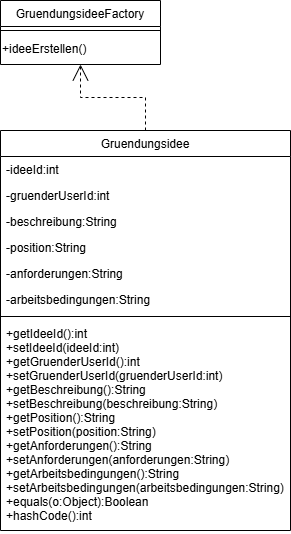

The diagram above was exported from draw.io. Its source (the exported page's mxGraphModel, read from the mxfile embedded in the PNG):
<mxGraphModel dx="1022" dy="626" grid="1" gridSize="10" guides="1" tooltips="1" connect="1" arrows="1" fold="1" page="1" pageScale="1" pageWidth="827" pageHeight="1169" math="0" shadow="0">
  <root>
    <mxCell id="WIyWlLk6GJQsqaUBKTNV-0" />
    <mxCell id="WIyWlLk6GJQsqaUBKTNV-1" parent="WIyWlLk6GJQsqaUBKTNV-0" />
    <mxCell id="zkfFHV4jXpPFQw0GAbJ--0" parent="WIyWlLk6GJQsqaUBKTNV-1" style="swimlane;fontStyle=0;align=center;verticalAlign=top;childLayout=stackLayout;horizontal=1;startSize=26;horizontalStack=0;resizeParent=1;resizeLast=0;collapsible=1;marginBottom=0;rounded=0;shadow=0;strokeWidth=1;" value="Gruendungsidee" vertex="1">
      <mxGeometry height="400" width="290" x="80" y="200" as="geometry">
        <mxRectangle height="26" width="160" x="230" y="140" as="alternateBounds" />
      </mxGeometry>
    </mxCell>
    <mxCell id="zkfFHV4jXpPFQw0GAbJ--1" parent="zkfFHV4jXpPFQw0GAbJ--0" style="text;align=left;verticalAlign=top;spacingLeft=4;spacingRight=4;overflow=hidden;rotatable=0;points=[[0,0.5],[1,0.5]];portConstraint=eastwest;" value="-ideeId:int" vertex="1">
      <mxGeometry height="26" width="290" y="26" as="geometry" />
    </mxCell>
    <mxCell id="zkfFHV4jXpPFQw0GAbJ--2" parent="zkfFHV4jXpPFQw0GAbJ--0" style="text;align=left;verticalAlign=top;spacingLeft=4;spacingRight=4;overflow=hidden;rotatable=0;points=[[0,0.5],[1,0.5]];portConstraint=eastwest;rounded=0;shadow=0;html=0;" value="-gruenderUserId:int" vertex="1">
      <mxGeometry height="26" width="290" y="52" as="geometry" />
    </mxCell>
    <mxCell id="zkfFHV4jXpPFQw0GAbJ--3" parent="zkfFHV4jXpPFQw0GAbJ--0" style="text;align=left;verticalAlign=top;spacingLeft=4;spacingRight=4;overflow=hidden;rotatable=0;points=[[0,0.5],[1,0.5]];portConstraint=eastwest;rounded=0;shadow=0;html=0;" value="-beschreibung:String" vertex="1">
      <mxGeometry height="26" width="290" y="78" as="geometry" />
    </mxCell>
    <mxCell id="Q32nKuprGc4QtCkd68wS-1" parent="zkfFHV4jXpPFQw0GAbJ--0" style="text;align=left;verticalAlign=top;spacingLeft=4;spacingRight=4;overflow=hidden;rotatable=0;points=[[0,0.5],[1,0.5]];portConstraint=eastwest;rounded=0;shadow=0;html=0;" value="-position:String" vertex="1">
      <mxGeometry height="26" width="290" y="104" as="geometry" />
    </mxCell>
    <mxCell id="Q32nKuprGc4QtCkd68wS-2" parent="zkfFHV4jXpPFQw0GAbJ--0" style="text;align=left;verticalAlign=top;spacingLeft=4;spacingRight=4;overflow=hidden;rotatable=0;points=[[0,0.5],[1,0.5]];portConstraint=eastwest;rounded=0;shadow=0;html=0;" value="-anforderungen:String" vertex="1">
      <mxGeometry height="26" width="290" y="130" as="geometry" />
    </mxCell>
    <mxCell id="Q32nKuprGc4QtCkd68wS-3" parent="zkfFHV4jXpPFQw0GAbJ--0" style="text;align=left;verticalAlign=top;spacingLeft=4;spacingRight=4;overflow=hidden;rotatable=0;points=[[0,0.5],[1,0.5]];portConstraint=eastwest;rounded=0;shadow=0;html=0;" value="-arbeitsbedingungen:String" vertex="1">
      <mxGeometry height="26" width="290" y="156" as="geometry" />
    </mxCell>
    <mxCell id="zkfFHV4jXpPFQw0GAbJ--4" parent="zkfFHV4jXpPFQw0GAbJ--0" style="line;html=1;strokeWidth=1;align=left;verticalAlign=middle;spacingTop=-1;spacingLeft=3;spacingRight=3;rotatable=0;labelPosition=right;points=[];portConstraint=eastwest;" value="" vertex="1">
      <mxGeometry height="8" width="290" y="182" as="geometry" />
    </mxCell>
    <mxCell id="zkfFHV4jXpPFQw0GAbJ--5" parent="zkfFHV4jXpPFQw0GAbJ--0" style="text;align=left;verticalAlign=top;spacingLeft=4;spacingRight=4;overflow=hidden;rotatable=0;points=[[0,0.5],[1,0.5]];portConstraint=eastwest;" value="+getIdeeId():int&#10;+setIdeeId(ideeId:int)&#10;+getGruenderUserId():int&#10;+setGruenderUserId(gruenderUserId:int)&#10;+getBeschreibung():String&#10;+setBeschreibung(beschreibung:String)&#10;+getPosition():String&#10;+setPosition(position:String)&#10;+getAnforderungen():String&#10;+setAnforderungen(anforderungen:String)&#10;+getArbeitsbedingungen():String&#10;+setArbeitsbedingungen(arbeitsbedingungen:String)&#10;+equals(o:Object):Boolean&#10;+hashCode():int" vertex="1">
      <mxGeometry height="210" width="290" y="190" as="geometry" />
    </mxCell>
    <mxCell id="zkfFHV4jXpPFQw0GAbJ--6" parent="WIyWlLk6GJQsqaUBKTNV-1" style="swimlane;fontStyle=0;align=center;verticalAlign=top;childLayout=stackLayout;horizontal=1;startSize=26;horizontalStack=0;resizeParent=1;resizeLast=0;collapsible=1;marginBottom=0;rounded=0;shadow=0;strokeWidth=1;" value="GruendungsideeFactory" vertex="1">
      <mxGeometry height="64" width="160" x="80" y="70" as="geometry">
        <mxRectangle height="26" width="160" x="130" y="380" as="alternateBounds" />
      </mxGeometry>
    </mxCell>
    <mxCell id="zkfFHV4jXpPFQw0GAbJ--9" parent="zkfFHV4jXpPFQw0GAbJ--6" style="line;html=1;strokeWidth=1;align=left;verticalAlign=middle;spacingTop=-1;spacingLeft=3;spacingRight=3;rotatable=0;labelPosition=right;points=[];portConstraint=eastwest;" value="" vertex="1">
      <mxGeometry height="8" width="160" y="26" as="geometry" />
    </mxCell>
    <mxCell id="Q32nKuprGc4QtCkd68wS-0" parent="zkfFHV4jXpPFQw0GAbJ--6" style="text;html=1;whiteSpace=wrap;strokeColor=none;fillColor=none;align=left;verticalAlign=middle;rounded=0;" value="+ideeErstellen()" vertex="1">
      <mxGeometry height="30" width="160" y="34" as="geometry" />
    </mxCell>
    <mxCell id="Q32nKuprGc4QtCkd68wS-4" edge="1" parent="WIyWlLk6GJQsqaUBKTNV-1" source="zkfFHV4jXpPFQw0GAbJ--0" style="endArrow=open;html=1;rounded=0;edgeStyle=orthogonalEdgeStyle;dashed=1;endFill=0;endSize=14;" target="zkfFHV4jXpPFQw0GAbJ--6" value="">
      <mxGeometry height="50" relative="1" width="50" as="geometry">
        <mxPoint x="390" y="290" as="sourcePoint" />
        <mxPoint x="440" y="240" as="targetPoint" />
      </mxGeometry>
    </mxCell>
  </root>
</mxGraphModel>